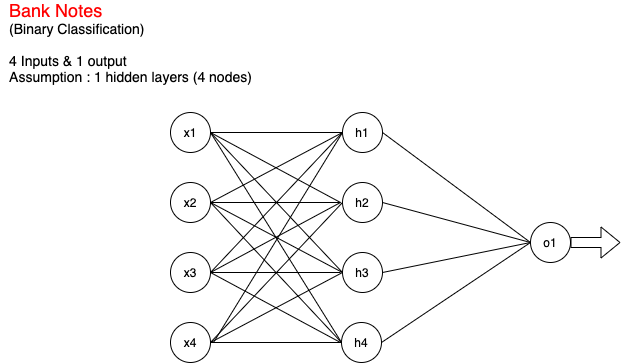

The diagram above was exported from draw.io. Its source (the exported page's mxGraphModel, read from the mxfile embedded in the PNG):
<mxGraphModel dx="1426" dy="783" grid="1" gridSize="10" guides="1" tooltips="1" connect="1" arrows="1" fold="1" page="1" pageScale="1" pageWidth="850" pageHeight="1100" math="0" shadow="0">
  <root>
    <mxCell id="0" />
    <mxCell id="1" parent="0" />
    <mxCell id="YVwRgUmtyMi5_FWcy6iZ-1" value="h1" style="ellipse;whiteSpace=wrap;html=1;aspect=fixed;" parent="1" vertex="1">
      <mxGeometry x="402" y="140" width="40" height="40" as="geometry" />
    </mxCell>
    <mxCell id="YVwRgUmtyMi5_FWcy6iZ-2" value="h3" style="ellipse;whiteSpace=wrap;html=1;aspect=fixed;" parent="1" vertex="1">
      <mxGeometry x="402" y="280" width="40" height="40" as="geometry" />
    </mxCell>
    <mxCell id="YVwRgUmtyMi5_FWcy6iZ-4" value="h4" style="ellipse;whiteSpace=wrap;html=1;aspect=fixed;" parent="1" vertex="1">
      <mxGeometry x="401" y="350" width="40" height="40" as="geometry" />
    </mxCell>
    <mxCell id="YVwRgUmtyMi5_FWcy6iZ-5" value="h2" style="ellipse;whiteSpace=wrap;html=1;aspect=fixed;" parent="1" vertex="1">
      <mxGeometry x="402" y="210" width="40" height="40" as="geometry" />
    </mxCell>
    <mxCell id="YVwRgUmtyMi5_FWcy6iZ-6" value="o1" style="ellipse;whiteSpace=wrap;html=1;aspect=fixed;" parent="1" vertex="1">
      <mxGeometry x="590" y="250" width="40" height="40" as="geometry" />
    </mxCell>
    <mxCell id="YVwRgUmtyMi5_FWcy6iZ-7" value="x1" style="ellipse;whiteSpace=wrap;html=1;aspect=fixed;" parent="1" vertex="1">
      <mxGeometry x="230" y="140" width="40" height="40" as="geometry" />
    </mxCell>
    <mxCell id="YVwRgUmtyMi5_FWcy6iZ-8" value="x3" style="ellipse;whiteSpace=wrap;html=1;aspect=fixed;" parent="1" vertex="1">
      <mxGeometry x="230" y="280" width="40" height="40" as="geometry" />
    </mxCell>
    <mxCell id="YVwRgUmtyMi5_FWcy6iZ-9" value="x4" style="ellipse;whiteSpace=wrap;html=1;aspect=fixed;" parent="1" vertex="1">
      <mxGeometry x="230" y="350" width="40" height="40" as="geometry" />
    </mxCell>
    <mxCell id="YVwRgUmtyMi5_FWcy6iZ-10" value="x2" style="ellipse;whiteSpace=wrap;html=1;aspect=fixed;" parent="1" vertex="1">
      <mxGeometry x="230" y="210" width="40" height="40" as="geometry" />
    </mxCell>
    <mxCell id="YVwRgUmtyMi5_FWcy6iZ-11" value="" style="endArrow=none;html=1;entryX=0;entryY=0.5;entryDx=0;entryDy=0;exitX=1;exitY=0.5;exitDx=0;exitDy=0;" parent="1" source="YVwRgUmtyMi5_FWcy6iZ-1" target="YVwRgUmtyMi5_FWcy6iZ-6" edge="1">
      <mxGeometry width="50" height="50" relative="1" as="geometry">
        <mxPoint x="400" y="430" as="sourcePoint" />
        <mxPoint x="450" y="380" as="targetPoint" />
      </mxGeometry>
    </mxCell>
    <mxCell id="YVwRgUmtyMi5_FWcy6iZ-12" value="" style="endArrow=none;html=1;entryX=0;entryY=0.5;entryDx=0;entryDy=0;exitX=1;exitY=0.5;exitDx=0;exitDy=0;" parent="1" source="YVwRgUmtyMi5_FWcy6iZ-5" target="YVwRgUmtyMi5_FWcy6iZ-6" edge="1">
      <mxGeometry width="50" height="50" relative="1" as="geometry">
        <mxPoint x="452" y="185" as="sourcePoint" />
        <mxPoint x="605.8578643762689" y="280.85786437626894" as="targetPoint" />
      </mxGeometry>
    </mxCell>
    <mxCell id="YVwRgUmtyMi5_FWcy6iZ-13" value="" style="endArrow=none;html=1;entryX=0;entryY=0.5;entryDx=0;entryDy=0;exitX=1;exitY=0.5;exitDx=0;exitDy=0;" parent="1" source="YVwRgUmtyMi5_FWcy6iZ-2" target="YVwRgUmtyMi5_FWcy6iZ-6" edge="1">
      <mxGeometry width="50" height="50" relative="1" as="geometry">
        <mxPoint x="452" y="240" as="sourcePoint" />
        <mxPoint x="600" y="280" as="targetPoint" />
      </mxGeometry>
    </mxCell>
    <mxCell id="YVwRgUmtyMi5_FWcy6iZ-14" value="" style="endArrow=none;html=1;entryX=0;entryY=0.5;entryDx=0;entryDy=0;exitX=1;exitY=0.5;exitDx=0;exitDy=0;" parent="1" source="YVwRgUmtyMi5_FWcy6iZ-4" target="YVwRgUmtyMi5_FWcy6iZ-6" edge="1">
      <mxGeometry width="50" height="50" relative="1" as="geometry">
        <mxPoint x="452" y="310" as="sourcePoint" />
        <mxPoint x="600" y="280" as="targetPoint" />
      </mxGeometry>
    </mxCell>
    <mxCell id="EzJesX8D6r8cH8Coe2rC-2" value="&lt;div style=&quot;text-align: left&quot;&gt;&lt;font color=&quot;#ff0000&quot;&gt;&lt;font style=&quot;font-size: 18px&quot;&gt;Bank Notes&lt;/font&gt;&lt;span style=&quot;font-size: 14px&quot;&gt;&amp;nbsp;&lt;/span&gt;&lt;/font&gt;&lt;/div&gt;&lt;font&gt;&lt;div style=&quot;font-size: 14px ; text-align: left&quot;&gt;&lt;span&gt;(Binary Classification)&lt;/span&gt;&lt;/div&gt;&lt;div style=&quot;font-size: 14px ; text-align: left&quot;&gt;&lt;span&gt;&lt;br&gt;&lt;/span&gt;&lt;/div&gt;&lt;div style=&quot;font-size: 14px ; text-align: left&quot;&gt;&lt;span&gt;4 Inputs &amp;amp; 1 output&lt;/span&gt;&lt;/div&gt;&lt;div style=&quot;text-align: left&quot;&gt;&lt;span style=&quot;font-size: 14px&quot;&gt;Assumption&amp;nbsp;&lt;/span&gt;&lt;span style=&quot;font-size: 14px&quot;&gt;: 1 hidden layers (4 nodes)&lt;/span&gt;&lt;/div&gt;&lt;/font&gt;" style="text;html=1;align=center;verticalAlign=middle;resizable=0;points=[];autosize=1;" parent="1" vertex="1">
      <mxGeometry x="60" y="30" width="260" height="80" as="geometry" />
    </mxCell>
    <mxCell id="EzJesX8D6r8cH8Coe2rC-3" value="" style="endArrow=none;html=1;exitX=1;exitY=0.5;exitDx=0;exitDy=0;" parent="1" source="YVwRgUmtyMi5_FWcy6iZ-7" edge="1">
      <mxGeometry width="50" height="50" relative="1" as="geometry">
        <mxPoint x="400" y="420" as="sourcePoint" />
        <mxPoint x="400" y="230" as="targetPoint" />
      </mxGeometry>
    </mxCell>
    <mxCell id="EzJesX8D6r8cH8Coe2rC-5" value="" style="endArrow=none;html=1;exitX=1;exitY=0.5;exitDx=0;exitDy=0;" parent="1" source="YVwRgUmtyMi5_FWcy6iZ-7" target="YVwRgUmtyMi5_FWcy6iZ-1" edge="1">
      <mxGeometry width="50" height="50" relative="1" as="geometry">
        <mxPoint x="400" y="420" as="sourcePoint" />
        <mxPoint x="400" y="160" as="targetPoint" />
      </mxGeometry>
    </mxCell>
    <mxCell id="EzJesX8D6r8cH8Coe2rC-6" value="" style="endArrow=none;html=1;exitX=1;exitY=0.5;exitDx=0;exitDy=0;entryX=0;entryY=0.5;entryDx=0;entryDy=0;" parent="1" source="YVwRgUmtyMi5_FWcy6iZ-7" target="YVwRgUmtyMi5_FWcy6iZ-2" edge="1">
      <mxGeometry width="50" height="50" relative="1" as="geometry">
        <mxPoint x="280" y="170" as="sourcePoint" />
        <mxPoint x="400" y="300" as="targetPoint" />
      </mxGeometry>
    </mxCell>
    <mxCell id="EzJesX8D6r8cH8Coe2rC-7" value="" style="endArrow=none;html=1;exitX=1;exitY=0.5;exitDx=0;exitDy=0;entryX=0;entryY=0.5;entryDx=0;entryDy=0;" parent="1" source="YVwRgUmtyMi5_FWcy6iZ-7" target="YVwRgUmtyMi5_FWcy6iZ-4" edge="1">
      <mxGeometry width="50" height="50" relative="1" as="geometry">
        <mxPoint x="280" y="170" as="sourcePoint" />
        <mxPoint x="412" y="310" as="targetPoint" />
      </mxGeometry>
    </mxCell>
    <mxCell id="EzJesX8D6r8cH8Coe2rC-8" value="" style="endArrow=none;html=1;exitX=1;exitY=0.5;exitDx=0;exitDy=0;" parent="1" source="YVwRgUmtyMi5_FWcy6iZ-10" edge="1">
      <mxGeometry width="50" height="50" relative="1" as="geometry">
        <mxPoint x="280" y="170" as="sourcePoint" />
        <mxPoint x="400" y="230" as="targetPoint" />
      </mxGeometry>
    </mxCell>
    <mxCell id="EzJesX8D6r8cH8Coe2rC-9" value="" style="endArrow=none;html=1;entryX=0;entryY=0.5;entryDx=0;entryDy=0;" parent="1" target="YVwRgUmtyMi5_FWcy6iZ-1" edge="1">
      <mxGeometry width="50" height="50" relative="1" as="geometry">
        <mxPoint x="270" y="230" as="sourcePoint" />
        <mxPoint x="400" y="160" as="targetPoint" />
      </mxGeometry>
    </mxCell>
    <mxCell id="EzJesX8D6r8cH8Coe2rC-10" value="" style="endArrow=none;html=1;entryX=0;entryY=0.5;entryDx=0;entryDy=0;" parent="1" target="YVwRgUmtyMi5_FWcy6iZ-2" edge="1">
      <mxGeometry width="50" height="50" relative="1" as="geometry">
        <mxPoint x="270" y="230" as="sourcePoint" />
        <mxPoint x="412" y="310" as="targetPoint" />
      </mxGeometry>
    </mxCell>
    <mxCell id="EzJesX8D6r8cH8Coe2rC-11" value="" style="endArrow=none;html=1;exitX=1;exitY=0.5;exitDx=0;exitDy=0;entryX=0;entryY=0.5;entryDx=0;entryDy=0;" parent="1" source="YVwRgUmtyMi5_FWcy6iZ-10" target="YVwRgUmtyMi5_FWcy6iZ-4" edge="1">
      <mxGeometry width="50" height="50" relative="1" as="geometry">
        <mxPoint x="280" y="170" as="sourcePoint" />
        <mxPoint x="400" y="370" as="targetPoint" />
      </mxGeometry>
    </mxCell>
    <mxCell id="EzJesX8D6r8cH8Coe2rC-12" value="" style="endArrow=none;html=1;exitX=1;exitY=0.5;exitDx=0;exitDy=0;" parent="1" source="YVwRgUmtyMi5_FWcy6iZ-8" edge="1">
      <mxGeometry width="50" height="50" relative="1" as="geometry">
        <mxPoint x="280" y="240" as="sourcePoint" />
        <mxPoint x="400" y="230" as="targetPoint" />
      </mxGeometry>
    </mxCell>
    <mxCell id="EzJesX8D6r8cH8Coe2rC-13" value="" style="endArrow=none;html=1;exitX=1;exitY=0.5;exitDx=0;exitDy=0;entryX=0;entryY=0.5;entryDx=0;entryDy=0;" parent="1" source="YVwRgUmtyMi5_FWcy6iZ-8" target="YVwRgUmtyMi5_FWcy6iZ-1" edge="1">
      <mxGeometry width="50" height="50" relative="1" as="geometry">
        <mxPoint x="280" y="240" as="sourcePoint" />
        <mxPoint x="400" y="160" as="targetPoint" />
      </mxGeometry>
    </mxCell>
    <mxCell id="EzJesX8D6r8cH8Coe2rC-14" value="" style="endArrow=none;html=1;exitX=1;exitY=0.5;exitDx=0;exitDy=0;" parent="1" source="YVwRgUmtyMi5_FWcy6iZ-8" edge="1">
      <mxGeometry width="50" height="50" relative="1" as="geometry">
        <mxPoint x="280" y="240" as="sourcePoint" />
        <mxPoint x="400" y="300" as="targetPoint" />
      </mxGeometry>
    </mxCell>
    <mxCell id="EzJesX8D6r8cH8Coe2rC-15" value="" style="endArrow=none;html=1;exitX=1;exitY=0.5;exitDx=0;exitDy=0;" parent="1" source="YVwRgUmtyMi5_FWcy6iZ-8" edge="1">
      <mxGeometry width="50" height="50" relative="1" as="geometry">
        <mxPoint x="280" y="240" as="sourcePoint" />
        <mxPoint x="400" y="370" as="targetPoint" />
      </mxGeometry>
    </mxCell>
    <mxCell id="EzJesX8D6r8cH8Coe2rC-16" value="" style="endArrow=none;html=1;entryX=0;entryY=0.5;entryDx=0;entryDy=0;" parent="1" target="YVwRgUmtyMi5_FWcy6iZ-5" edge="1">
      <mxGeometry width="50" height="50" relative="1" as="geometry">
        <mxPoint x="270" y="370" as="sourcePoint" />
        <mxPoint x="410" y="240" as="targetPoint" />
      </mxGeometry>
    </mxCell>
    <mxCell id="EzJesX8D6r8cH8Coe2rC-17" value="" style="endArrow=none;html=1;entryX=0;entryY=0.5;entryDx=0;entryDy=0;" parent="1" target="YVwRgUmtyMi5_FWcy6iZ-1" edge="1">
      <mxGeometry width="50" height="50" relative="1" as="geometry">
        <mxPoint x="273" y="370" as="sourcePoint" />
        <mxPoint x="410" y="170" as="targetPoint" />
      </mxGeometry>
    </mxCell>
    <mxCell id="EzJesX8D6r8cH8Coe2rC-18" value="" style="endArrow=none;html=1;exitX=1;exitY=0.5;exitDx=0;exitDy=0;entryX=0;entryY=0.5;entryDx=0;entryDy=0;" parent="1" source="YVwRgUmtyMi5_FWcy6iZ-9" target="YVwRgUmtyMi5_FWcy6iZ-2" edge="1">
      <mxGeometry width="50" height="50" relative="1" as="geometry">
        <mxPoint x="280" y="310" as="sourcePoint" />
        <mxPoint x="410" y="310" as="targetPoint" />
      </mxGeometry>
    </mxCell>
    <mxCell id="EzJesX8D6r8cH8Coe2rC-19" value="" style="endArrow=none;html=1;exitX=1;exitY=0.5;exitDx=0;exitDy=0;entryX=0;entryY=0.5;entryDx=0;entryDy=0;" parent="1" source="YVwRgUmtyMi5_FWcy6iZ-9" target="YVwRgUmtyMi5_FWcy6iZ-4" edge="1">
      <mxGeometry width="50" height="50" relative="1" as="geometry">
        <mxPoint x="280" y="310" as="sourcePoint" />
        <mxPoint x="410" y="380" as="targetPoint" />
      </mxGeometry>
    </mxCell>
    <mxCell id="EzJesX8D6r8cH8Coe2rC-20" value="" style="shape=flexArrow;endArrow=classic;html=1;exitX=1;exitY=0.5;exitDx=0;exitDy=0;" parent="1" source="YVwRgUmtyMi5_FWcy6iZ-6" edge="1">
      <mxGeometry width="50" height="50" relative="1" as="geometry">
        <mxPoint x="400" y="420" as="sourcePoint" />
        <mxPoint x="680" y="270" as="targetPoint" />
      </mxGeometry>
    </mxCell>
  </root>
</mxGraphModel>